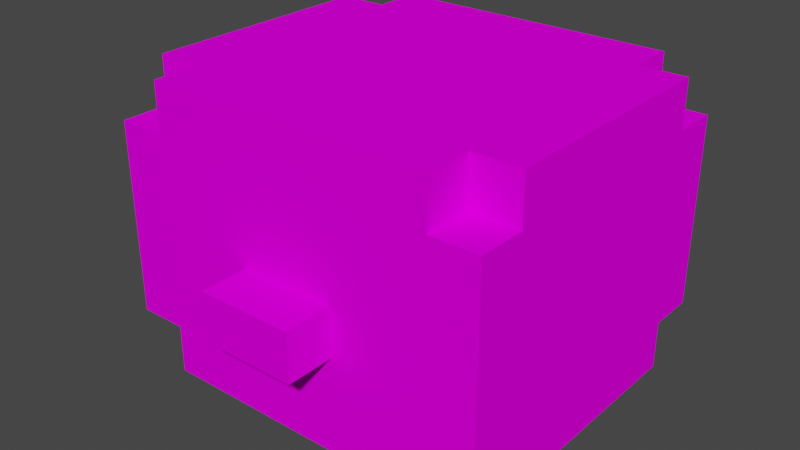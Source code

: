 # Source: head.blend  (saved by Blender 3.4.6; exported with 4.5.12 LTS)
import bpy
from mathutils import Matrix  # noqa: F401  (used for matrix-valued properties, if any)

bpy.ops.wm.read_factory_settings(use_empty=True)
scene = bpy.context.scene
scene.name = 'Scene'

# ---- collections
col_collection = bpy.data.collections.new('Collection'); scene.collection.children.link(col_collection)

# ---- images (referenced by path relative to the original .blend; pixels are not part of the script)
import os
ASSET_DIR = os.environ.get("B2B_ASSET_DIR", "")  # directory of the original .blend (textures are referenced by path, not embedded)
HERE = os.path.dirname(os.path.abspath(__file__))  # packed textures are extracted next to this script under _unpacked/

def load_image(name, relpath, width, height, colorspace="sRGB"):
    """Load a texture the original file referenced (path relative to the .blend, or extracted next to this script)."""
    p = next((c for c in (os.path.join(HERE, relpath), os.path.join(ASSET_DIR, relpath)) if relpath and os.path.exists(c)), "")
    if p:
        img = bpy.data.images.load(p, check_existing=True)
        img.name = name
    else:  # same state as the original file: an image datablock whose file is absent (Cycles renders it pink)
        img = bpy.data.images.new(name, width, height)
        img.source = "FILE"
        img.filepath = "//" + (relpath or name)
    img.colorspace_settings.name = colorspace
    return img
img_littlguy_idle_0_png = load_image('littlguy_idle_0.png', 'littlguy_idle_0.png', 1024, 1024, 'sRGB')

# ---- materials (node trees are filled in below, after node groups)
mat_palette = bpy.data.materials.new('palette')
mat_palette.use_transparent_shadow = False
mat_palette.diffuse_color = (1.0, 1.0, 1.0, 1.0)
mat_palette.roughness = 1.0

# ---- material node trees
mat_palette.use_nodes = True; mat_palette.node_tree.nodes.clear()
_N = mat_palette.node_tree.nodes; _L = mat_palette.node_tree.links
n0 = _N.new('ShaderNodeBsdfPrincipled'); n0.name = 'Principled BSDF'; n0.location = (0, 300)
n0.distribution = 'GGX'
n0.subsurface_method = 'RANDOM_WALK_SKIN'
n0.inputs[2].default_value = 1.0
n0.inputs[3].default_value = 1.45
n0.inputs[13].default_value = 0.0
n0.inputs[27].default_value = (0.0, 0.0, 0.0, 1.0)
n0.inputs[28].default_value = 1.0
n1 = _N.new('ShaderNodeOutputMaterial'); n1.name = 'Material Output'; n1.location = (280, 300)
n2 = _N.new('ShaderNodeTexImage'); n2.name = 'Image Texture'; n2.location = (-480, 300)
n2.image = img_littlguy_idle_0_png
_L.new(n2.outputs[0], n0.inputs[0])
_L.new(n0.outputs[0], n1.inputs[0])
n1.is_active_output = True

# ---- world
world_world = bpy.data.worlds.new('World'); scene.world = world_world
world_world.use_nodes = True; world_world.node_tree.nodes.clear()
_N = world_world.node_tree.nodes; _L = world_world.node_tree.links
n0 = _N.new('ShaderNodeOutputWorld'); n0.name = 'World Output'; n0.location = (300, 300)
n1 = _N.new('ShaderNodeBackground'); n1.name = 'Background'; n1.location = (10, 300)
n1.inputs[0].default_value = (0.05088, 0.05088, 0.05088, 1.0)
_L.new(n1.outputs[0], n0.inputs[0])
n0.is_active_output = True
world_world.color = (0.05088, 0.05088, 0.05088)
world_world.use_sun_shadow = False
world_world.sun_shadow_jitter_overblur = 0.0

# ---- meshes
me_untitled = bpy.data.meshes.new('Untitled')
me_untitled.from_pydata([(-0.4, -0.297, 0.1851), (-0.4, -0.297, -0.3149), (-0.4, -0.197, 0.2851), (-0.4, -0.197, 0.1851), (-0.4, -0.197, -0.3149), (-0.4, -0.197, -0.4149), (-0.4, 0.203, 0.2851), (-0.4, 0.203, 0.1851), (-0.4, 0.203, -0.3149), (-0.4, 0.203, -0.4149), (-0.4, 0.303, 0.1851), (-0.4, 0.303, -0.3149), (-0.3, -0.297, 0.2851), (-0.3, -0.297, 0.1851), (-0.3, -0.297, -0.3149), (-0.3, -0.297, -0.4149), (-0.3, -0.197, 0.2851), (-0.3, -0.197, 0.1851), (-0.3, -0.197, -0.3149), (-0.3, -0.197, -0.4149), (-0.3, 0.203, 0.2851), (-0.3, 0.203, 0.1851), (-0.3, 0.203, -0.3149), (-0.3, 0.203, -0.4149), (-0.3, 0.303, 0.2851), (-0.3, 0.303, 0.1851), (-0.3, 0.303, -0.3149), (-0.3, 0.303, -0.4149), (-0.1, -0.09703, 0.3851), (-0.1, -0.09703, 0.2851), (-0.1, 0.002972, 0.3851), (-0.1, 0.002972, 0.2851), (0.1, -0.09703, 0.3851), (0.1, -0.09703, 0.2851), (0.1, 0.002972, 0.3851), (0.1, 0.002972, 0.2851), (0.3, -0.297, 0.2851), (0.3, -0.297, 0.1851), (0.3, -0.297, -0.3149), (0.3, -0.297, -0.4149), (0.3, -0.197, 0.2851), (0.3, -0.197, 0.1851), (0.3, -0.197, -0.3149), (0.3, -0.197, -0.4149), (0.3, 0.203, 0.2851), (0.3, 0.203, 0.1851), (0.3, 0.203, -0.3149), (0.3, 0.203, -0.4149), (0.3, 0.303, 0.2851), (0.3, 0.303, 0.1851), (0.3, 0.303, -0.3149), (0.3, 0.303, -0.4149), (0.4, -0.297, 0.1851), (0.4, -0.297, -0.3149), (0.4, -0.197, 0.2851), (0.4, -0.197, 0.1851), (0.4, -0.197, -0.3149), (0.4, -0.197, -0.4149), (0.4, 0.203, 0.2851), (0.4, 0.203, 0.1851), (0.4, 0.203, -0.3149), (0.4, 0.203, -0.4149), (0.4, 0.303, 0.1851), (0.4, 0.303, -0.3149), (-0.1, -0.09703, 0.3851), (-0.1, 0.002972, 0.3851), (0.1, -0.09703, 0.3851), (0.1, 0.002972, 0.3851), (-0.4, -0.197, 0.2851), (-0.4, 0.203, 0.2851), (-0.3, -0.297, 0.2851), (-0.3, -0.197, 0.2851), (-0.3, 0.002972, 0.2851), (-0.3, 0.103, 0.2851), (-0.3, 0.203, 0.2851), (-0.3, 0.303, 0.2851), (-0.2, 0.002972, 0.2851), (-0.2, 0.103, 0.2851), (-0.1, -0.09703, 0.2851), (-0.1, 0.002972, 0.2851), (-0.1, 0.103, 0.2851), (0.1, -0.09703, 0.2851), (0.1, 0.002972, 0.2851), (0.1, 0.103, 0.2851), (0.2, 0.002972, 0.2851), (0.2, 0.103, 0.2851), (0.3, -0.297, 0.2851), (0.3, -0.197, 0.2851), (0.3, 0.002972, 0.2851), (0.3, 0.103, 0.2851), (0.3, 0.203, 0.2851), (0.3, 0.303, 0.2851), (0.4, -0.197, 0.2851), (0.4, 0.203, 0.2851), (-0.4, -0.297, 0.1851), (-0.4, -0.197, 0.1851), (-0.4, 0.203, 0.1851), (-0.4, 0.303, 0.1851), (-0.3, -0.297, 0.1851), (-0.3, -0.197, 0.1851), (-0.3, 0.203, 0.1851), (-0.3, 0.303, 0.1851), (0.3, -0.297, 0.1851), (0.3, -0.197, 0.1851), (0.3, 0.203, 0.1851), (0.3, 0.303, 0.1851), (0.4, -0.297, 0.1851), (0.4, -0.197, 0.1851), (0.4, 0.203, 0.1851), (0.4, 0.303, 0.1851), (-0.4, -0.297, -0.3149), (-0.4, -0.197, -0.3149), (-0.4, 0.203, -0.3149), (-0.4, 0.303, -0.3149), (-0.3, -0.297, -0.3149), (-0.3, -0.197, -0.3149), (-0.3, 0.203, -0.3149), (-0.3, 0.303, -0.3149), (0.3, -0.297, -0.3149), (0.3, -0.197, -0.3149), (0.3, 0.203, -0.3149), (0.3, 0.303, -0.3149), (0.4, -0.297, -0.3149), (0.4, -0.197, -0.3149), (0.4, 0.203, -0.3149), (0.4, 0.303, -0.3149), (-0.4, -0.197, -0.4149), (-0.4, 0.203, -0.4149), (-0.3, -0.297, -0.4149), (-0.3, -0.197, -0.4149), (-0.3, 0.203, -0.4149), (-0.3, 0.303, -0.4149), (0.3, -0.297, -0.4149), (0.3, -0.197, -0.4149), (0.3, 0.203, -0.4149), (0.3, 0.303, -0.4149), (0.4, -0.197, -0.4149), (0.4, 0.203, -0.4149), (-0.3, -0.297, 0.2851), (0.3, -0.297, 0.2851), (-0.4, -0.297, 0.1851), (-0.3, -0.297, 0.1851), (0.3, -0.297, 0.1851), (0.4, -0.297, 0.1851), (-0.4, -0.297, -0.3149), (-0.3, -0.297, -0.3149), (0.3, -0.297, -0.3149), (0.4, -0.297, -0.3149), (-0.3, -0.297, -0.4149), (0.3, -0.297, -0.4149), (-0.4, -0.197, 0.2851), (-0.3, -0.197, 0.2851), (0.3, -0.197, 0.2851), (0.4, -0.197, 0.2851), (-0.4, -0.197, 0.1851), (-0.3, -0.197, 0.1851), (0.3, -0.197, 0.1851), (0.4, -0.197, 0.1851), (-0.4, -0.197, -0.3149), (-0.3, -0.197, -0.3149), (0.3, -0.197, -0.3149), (0.4, -0.197, -0.3149), (-0.4, -0.197, -0.4149), (-0.3, -0.197, -0.4149), (0.3, -0.197, -0.4149), (0.4, -0.197, -0.4149), (-0.1, -0.09703, 0.3851), (0.1, -0.09703, 0.3851), (-0.1, -0.09703, 0.2851), (0.1, -0.09703, 0.2851), (-0.1, 0.002972, 0.3851), (0.1, 0.002972, 0.3851), (-0.1, 0.002972, 0.2851), (0.1, 0.002972, 0.2851), (-0.4, 0.203, 0.2851), (-0.3, 0.203, 0.2851), (0.3, 0.203, 0.2851), (0.4, 0.203, 0.2851), (-0.4, 0.203, 0.1851), (-0.3, 0.203, 0.1851), (0.3, 0.203, 0.1851), (0.4, 0.203, 0.1851), (-0.4, 0.203, -0.3149), (-0.3, 0.203, -0.3149), (0.3, 0.203, -0.3149), (0.4, 0.203, -0.3149), (-0.4, 0.203, -0.4149), (-0.3, 0.203, -0.4149), (0.3, 0.203, -0.4149), (0.4, 0.203, -0.4149), (-0.3, 0.303, 0.2851), (0.3, 0.303, 0.2851), (-0.4, 0.303, 0.1851), (-0.3, 0.303, 0.1851), (0.3, 0.303, 0.1851), (0.4, 0.303, 0.1851), (-0.4, 0.303, -0.3149), (-0.3, 0.303, -0.3149), (0.3, 0.303, -0.3149), (0.4, 0.303, -0.3149), (-0.3, 0.303, -0.4149), (0.3, 0.303, -0.4149)], [], [(3, 1, 0), (4, 1, 3), (6, 3, 2), (6, 5, 4), (6, 4, 3), (7, 5, 6), (8, 5, 7), (9, 5, 8), (10, 8, 7), (11, 8, 10), (16, 13, 12), (17, 13, 16), (18, 15, 14), (19, 15, 18), (24, 21, 20), (25, 21, 24), (26, 23, 22), (27, 23, 26), (30, 29, 28), (31, 29, 30), (32, 33, 34), (34, 33, 35), (36, 37, 40), (40, 37, 41), (38, 39, 42), (42, 39, 43), (44, 45, 48), (48, 45, 49), (46, 47, 50), (50, 47, 51), (52, 53, 55), (55, 53, 56), (54, 55, 58), (56, 57, 58), (55, 56, 58), (58, 57, 59), (59, 57, 60), (60, 57, 61), (59, 60, 62), (62, 60, 63), (66, 65, 64), (67, 65, 66), (71, 69, 68), (72, 69, 71), (73, 69, 72), (74, 69, 73), (76, 71, 70), (76, 72, 71), (76, 73, 72), (77, 75, 74), (77, 73, 76), (77, 74, 73), (78, 76, 70), (79, 77, 76), (79, 76, 78), (80, 75, 77), (80, 77, 79), (81, 78, 70), (82, 80, 79), (83, 75, 80), (83, 80, 82), (84, 82, 81), (84, 83, 82), (85, 75, 83), (85, 83, 84), (86, 84, 81), (86, 81, 70), (87, 84, 86), (88, 85, 84), (88, 84, 87), (89, 75, 85), (89, 85, 88), (90, 75, 89), (91, 75, 90), (92, 88, 87), (92, 90, 89), (92, 89, 88), (93, 90, 92), (98, 95, 94), (99, 95, 98), (100, 97, 96), (101, 97, 100), (106, 103, 102), (107, 103, 106), (108, 105, 104), (109, 105, 108), (110, 111, 114), (114, 111, 115), (112, 113, 116), (116, 113, 117), (118, 119, 122), (122, 119, 123), (120, 121, 124), (124, 121, 125), (126, 127, 129), (129, 127, 130), (128, 129, 132), (130, 131, 132), (129, 130, 132), (132, 131, 133), (133, 131, 134), (134, 131, 135), (133, 134, 136), (136, 134, 137), (141, 139, 138), (142, 139, 141), (144, 141, 140), (144, 143, 142), (144, 142, 141), (145, 143, 144), (146, 143, 145), (147, 143, 146), (148, 146, 145), (149, 146, 148), (154, 151, 150), (155, 151, 154), (156, 153, 152), (157, 153, 156), (162, 159, 158), (163, 159, 162), (164, 161, 160), (165, 161, 164), (168, 167, 166), (169, 167, 168), (170, 171, 172), (172, 171, 173), (174, 175, 178), (178, 175, 179), (176, 177, 180), (180, 177, 181), (182, 183, 186), (186, 183, 187), (184, 185, 188), (188, 185, 189), (190, 191, 193), (193, 191, 194), (192, 193, 196), (194, 195, 196), (193, 194, 196), (196, 195, 197), (197, 195, 198), (198, 195, 199), (197, 198, 200), (200, 198, 201)])
_uv = me_untitled.uv_layers.new(name='UVMap')
_uv.uv.foreach_set('vector', [0.0332, 0.5, 0.0332, 0.5, 0.0332, 0.5, 0.0332, 0.5, 0.0332, 0.5, 0.0332, 0.5, 0.0332, 0.5, 0.0332, 0.5, 0.0332, 0.5, 0.0332, 0.5, 0.0332, 0.5, 0.0332, 0.5, 0.0332, 0.5, 0.0332, 0.5, 0.0332, 0.5, 0.0332, 0.5, 0.0332, 0.5, 0.0332, 0.5, 0.0332, 0.5, 0.0332, 0.5, 0.0332, 0.5, 0.0332, 0.5, 0.0332, 0.5, 0.0332, 0.5, 0.0332, 0.5, 0.0332, 0.5, 0.0332, 0.5, 0.0332, 0.5, 0.0332, 0.5, 0.0332, 0.5, 0.0332, 0.5, 0.0332, 0.5, 0.0332, 0.5, 0.0332, 0.5, 0.0332, 0.5, 0.0332, 0.5, 0.0332, 0.5, 0.0332, 0.5, 0.0332, 0.5, 0.0332, 0.5, 0.0332, 0.5, 0.0332, 0.5, 0.0332, 0.5, 0.0332, 0.5, 0.0332, 0.5, 0.0332, 0.5, 0.0332, 0.5, 0.0332, 0.5, 0.0332, 0.5, 0.0332, 0.5, 0.0332, 0.5, 0.0332, 0.5, 0.0332, 0.5, 0.0332, 0.5, 0.06055, 0.5, 0.06055, 0.5, 0.06055, 0.5, 0.06055, 0.5, 0.06055, 0.5, 0.06055, 0.5, 0.06055, 0.5, 0.06055, 0.5, 0.06055, 0.5, 0.06055, 0.5, 0.06055, 0.5, 0.06055, 0.5, 0.0332, 0.5, 0.0332, 0.5, 0.0332, 0.5, 0.0332, 0.5, 0.0332, 0.5, 0.0332, 0.5, 0.0332, 0.5, 0.0332, 0.5, 0.0332, 0.5, 0.0332, 0.5, 0.0332, 0.5, 0.0332, 0.5, 0.0332, 0.5, 0.0332, 0.5, 0.0332, 0.5, 0.0332, 0.5, 0.0332, 0.5, 0.0332, 0.5, 0.0332, 0.5, 0.0332, 0.5, 0.0332, 0.5, 0.0332, 0.5, 0.0332, 0.5, 0.0332, 0.5, 0.0332, 0.5, 0.0332, 0.5, 0.0332, 0.5, 0.0332, 0.5, 0.0332, 0.5, 0.0332, 0.5, 0.0332, 0.5, 0.0332, 0.5, 0.0332, 0.5, 0.0332, 0.5, 0.0332, 0.5, 0.0332, 0.5, 0.0332, 0.5, 0.0332, 0.5, 0.0332, 0.5, 0.0332, 0.5, 0.0332, 0.5, 0.0332, 0.5, 0.0332, 0.5, 0.0332, 0.5, 0.0332, 0.5, 0.0332, 0.5, 0.0332, 0.5, 0.0332, 0.5, 0.0332, 0.5, 0.0332, 0.5, 0.0332, 0.5, 0.0332, 0.5, 0.0332, 0.5, 0.0332, 0.5, 0.06055, 0.5, 0.06055, 0.5, 0.06055, 0.5, 0.06055, 0.5, 0.06055, 0.5, 0.06055, 0.5, 0.0332, 0.5, 0.0332, 0.5, 0.0332, 0.5, 0.0332, 0.5, 0.0332, 0.5, 0.0332, 0.5, 0.0332, 0.5, 0.0332, 0.5, 0.0332, 0.5, 0.0332, 0.5, 0.0332, 0.5, 0.0332, 0.5, 0.0332, 0.5, 0.0332, 0.5, 0.0332, 0.5, 0.0332, 0.5, 0.0332, 0.5, 0.0332, 0.5, 0.959, 0.5, 0.959, 0.5, 0.959, 0.5, 0.0332, 0.5, 0.0332, 0.5, 0.0332, 0.5, 0.959, 0.5, 0.959, 0.5, 0.959, 0.5, 0.0332, 0.5, 0.0332, 0.5, 0.0332, 0.5, 0.0332, 0.5, 0.0332, 0.5, 0.0332, 0.5, 0.9941, 0.5, 0.9941, 0.5, 0.9941, 0.5, 0.0332, 0.5, 0.0332, 0.5, 0.0332, 0.5, 0.0332, 0.5, 0.0332, 0.5, 0.0332, 0.5, 0.9941, 0.5, 0.9941, 0.5, 0.9941, 0.5, 0.0332, 0.5, 0.0332, 0.5, 0.0332, 0.5, 0.0332, 0.5, 0.0332, 0.5, 0.0332, 0.5, 0.0332, 0.5, 0.0332, 0.5, 0.0332, 0.5, 0.0332, 0.5, 0.0332, 0.5, 0.0332, 0.5, 0.0332, 0.5, 0.0332, 0.5, 0.0332, 0.5, 0.9941, 0.5, 0.9941, 0.5, 0.9941, 0.5, 0.0332, 0.5, 0.0332, 0.5, 0.0332, 0.5, 0.9941, 0.5, 0.9941, 0.5, 0.9941, 0.5, 0.0332, 0.5, 0.0332, 0.5, 0.0332, 0.5, 0.0332, 0.5, 0.0332, 0.5, 0.0332, 0.5, 0.0332, 0.5, 0.0332, 0.5, 0.0332, 0.5, 0.959, 0.5, 0.959, 0.5, 0.959, 0.5, 0.0332, 0.5, 0.0332, 0.5, 0.0332, 0.5, 0.0332, 0.5, 0.0332, 0.5, 0.0332, 0.5, 0.959, 0.5, 0.959, 0.5, 0.959, 0.5, 0.0332, 0.5, 0.0332, 0.5, 0.0332, 0.5, 0.0332, 0.5, 0.0332, 0.5, 0.0332, 0.5, 0.0332, 0.5, 0.0332, 0.5, 0.0332, 0.5, 0.0332, 0.5, 0.0332, 0.5, 0.0332, 0.5, 0.0332, 0.5, 0.0332, 0.5, 0.0332, 0.5, 0.0332, 0.5, 0.0332, 0.5, 0.0332, 0.5, 0.0332, 0.5, 0.0332, 0.5, 0.0332, 0.5, 0.0332, 0.5, 0.0332, 0.5, 0.0332, 0.5, 0.0332, 0.5, 0.0332, 0.5, 0.0332, 0.5, 0.0332, 0.5, 0.0332, 0.5, 0.0332, 0.5, 0.0332, 0.5, 0.0332, 0.5, 0.0332, 0.5, 0.0332, 0.5, 0.0332, 0.5, 0.0332, 0.5, 0.0332, 0.5, 0.0332, 0.5, 0.0332, 0.5, 0.0332, 0.5, 0.0332, 0.5, 0.0332, 0.5, 0.0332, 0.5, 0.0332, 0.5, 0.0332, 0.5, 0.0332, 0.5, 0.0332, 0.5, 0.0332, 0.5, 0.0332, 0.5, 0.0332, 0.5, 0.0332, 0.5, 0.0332, 0.5, 0.0332, 0.5, 0.0332, 0.5, 0.0332, 0.5, 0.0332, 0.5, 0.0332, 0.5, 0.0332, 0.5, 0.0332, 0.5, 0.0332, 0.5, 0.0332, 0.5, 0.0332, 0.5, 0.0332, 0.5, 0.0332, 0.5, 0.0332, 0.5, 0.0332, 0.5, 0.0332, 0.5, 0.0332, 0.5, 0.0332, 0.5, 0.0332, 0.5, 0.0332, 0.5, 0.0332, 0.5, 0.0332, 0.5, 0.0332, 0.5, 0.0332, 0.5, 0.0332, 0.5, 0.0332, 0.5, 0.0332, 0.5, 0.0332, 0.5, 0.0332, 0.5, 0.0332, 0.5, 0.0332, 0.5, 0.0332, 0.5, 0.0332, 0.5, 0.0332, 0.5, 0.0332, 0.5, 0.0332, 0.5, 0.0332, 0.5, 0.0332, 0.5, 0.0332, 0.5, 0.0332, 0.5, 0.0332, 0.5, 0.0332, 0.5, 0.0332, 0.5, 0.0332, 0.5, 0.0332, 0.5, 0.0332, 0.5, 0.0332, 0.5, 0.0332, 0.5, 0.0332, 0.5, 0.0332, 0.5, 0.0332, 0.5, 0.0332, 0.5, 0.0332, 0.5, 0.0332, 0.5, 0.0332, 0.5, 0.0332, 0.5, 0.0332, 0.5, 0.0332, 0.5, 0.0332, 0.5, 0.0332, 0.5, 0.0332, 0.5, 0.0332, 0.5, 0.0332, 0.5, 0.0332, 0.5, 0.0332, 0.5, 0.0332, 0.5, 0.0332, 0.5, 0.0332, 0.5, 0.0332, 0.5, 0.0332, 0.5, 0.0332, 0.5, 0.0332, 0.5, 0.0332, 0.5, 0.0332, 0.5, 0.0332, 0.5, 0.0332, 0.5, 0.0332, 0.5, 0.0332, 0.5, 0.0332, 0.5, 0.0332, 0.5, 0.0332, 0.5, 0.0332, 0.5, 0.0332, 0.5, 0.0332, 0.5, 0.0332, 0.5, 0.0332, 0.5, 0.0332, 0.5, 0.0332, 0.5, 0.0332, 0.5, 0.0332, 0.5, 0.0332, 0.5, 0.0332, 0.5, 0.0332, 0.5, 0.0332, 0.5, 0.0332, 0.5, 0.0332, 0.5, 0.0332, 0.5, 0.0332, 0.5, 0.0332, 0.5, 0.06055, 0.5, 0.06055, 0.5, 0.06055, 0.5, 0.06055, 0.5, 0.06055, 0.5, 0.06055, 0.5, 0.06055, 0.5, 0.06055, 0.5, 0.06055, 0.5, 0.06055, 0.5, 0.06055, 0.5, 0.06055, 0.5, 0.0332, 0.5, 0.0332, 0.5, 0.0332, 0.5, 0.0332, 0.5, 0.0332, 0.5, 0.0332, 0.5, 0.0332, 0.5, 0.0332, 0.5, 0.0332, 0.5, 0.0332, 0.5, 0.0332, 0.5, 0.0332, 0.5, 0.0332, 0.5, 0.0332, 0.5, 0.0332, 0.5, 0.0332, 0.5, 0.0332, 0.5, 0.0332, 0.5, 0.0332, 0.5, 0.0332, 0.5, 0.0332, 0.5, 0.0332, 0.5, 0.0332, 0.5, 0.0332, 0.5, 0.0332, 0.5, 0.0332, 0.5, 0.0332, 0.5, 0.0332, 0.5, 0.0332, 0.5, 0.0332, 0.5, 0.0332, 0.5, 0.0332, 0.5, 0.0332, 0.5, 0.0332, 0.5, 0.0332, 0.5, 0.0332, 0.5, 0.0332, 0.5, 0.0332, 0.5, 0.0332, 0.5, 0.0332, 0.5, 0.0332, 0.5, 0.0332, 0.5, 0.0332, 0.5, 0.0332, 0.5, 0.0332, 0.5, 0.0332, 0.5, 0.0332, 0.5, 0.0332, 0.5, 0.0332, 0.5, 0.0332, 0.5, 0.0332, 0.5, 0.0332, 0.5, 0.0332, 0.5, 0.0332, 0.5])
me_untitled.materials.append(mat_palette)
me_untitled.update()
me_untitled.normals_split_custom_set([tuple(v) for v in zip(*[iter([-1.0, 0.0, 0.0, -1.0, 0.0, 0.0, -1.0, 0.0, 0.0, -1.0, 0.0, 0.0, -1.0, 0.0, 0.0, -1.0, 0.0, 0.0, -1.0, 0.0, 0.0, -1.0, 0.0, 0.0, -1.0, 0.0, 0.0, -1.0, -1.118e-06, 0.0, -1.0, -1.118e-06, 0.0, -1.0, -1.118e-06, 0.0, -1.0, 0.0, 0.0, -1.0, 0.0, 0.0, -1.0, 0.0, 0.0, -1.0, 1.49e-06, 0.0, -1.0, 1.49e-06, 0.0, -1.0, 1.49e-06, 0.0, -1.0, 0.0, 0.0, -1.0, 0.0, 0.0, -1.0, 0.0, 0.0, -1.0, 0.0, 0.0, -1.0, 0.0, 0.0, -1.0, 0.0, 0.0, -1.0, 0.0, 0.0, -1.0, 0.0, 0.0, -1.0, 0.0, 0.0, -1.0, 0.0, 0.0, -1.0, 0.0, 0.0, -1.0, 0.0, 0.0, -1.0, 0.0, 0.0, -1.0, 0.0, 0.0, -1.0, 0.0, 0.0, -1.0, 0.0, 0.0, -1.0, 0.0, 0.0, -1.0, 0.0, 0.0, -1.0, 0.0, 0.0, -1.0, 0.0, 0.0, -1.0, 0.0, 0.0, -1.0, 0.0, 0.0, -1.0, 0.0, 0.0, -1.0, 0.0, 0.0, -1.0, 0.0, 0.0, -1.0, 0.0, 0.0, -1.0, 0.0, 0.0, -1.0, 0.0, 0.0, -1.0, 0.0, 0.0, -1.0, 0.0, 0.0, -1.0, 0.0, 0.0, -1.0, 0.0, 0.0, -1.0, 0.0, 0.0, -1.0, 0.0, 0.0, -1.0, 0.0, 0.0, -1.0, 0.0, 0.0, -1.0, 0.0, 0.0, -1.0, 0.0, 0.0, -1.0, 0.0, 0.0, -1.0, 0.0, 0.0, -1.0, 0.0, 0.0, -1.0, 0.0, 0.0, 1.0, 0.0, 0.0, 1.0, 0.0, 0.0, 1.0, 0.0, 0.0, 1.0, 0.0, 0.0, 1.0, 0.0, 0.0, 1.0, 0.0, 0.0, 1.0, 0.0, 0.0, 1.0, 0.0, 0.0, 1.0, 0.0, 0.0, 1.0, 0.0, 0.0, 1.0, 0.0, 0.0, 1.0, 0.0, 0.0, 1.0, 0.0, 0.0, 1.0, 0.0, 0.0, 1.0, 0.0, 0.0, 1.0, 0.0, 0.0, 1.0, 0.0, 0.0, 1.0, 0.0, 0.0, 1.0, 0.0, 0.0, 1.0, 0.0, 0.0, 1.0, 0.0, 0.0, 1.0, 0.0, 0.0, 1.0, 0.0, 0.0, 1.0, 0.0, 0.0, 1.0, 0.0, 0.0, 1.0, 0.0, 0.0, 1.0, 0.0, 0.0, 1.0, 0.0, 0.0, 1.0, 0.0, 0.0, 1.0, 0.0, 0.0, 1.0, 0.0, 0.0, 1.0, 0.0, 0.0, 1.0, 0.0, 0.0, 1.0, 0.0, 0.0, 1.0, 0.0, 0.0, 1.0, 0.0, 0.0, 1.0, 0.0, 0.0, 1.0, 0.0, 0.0, 1.0, 0.0, 0.0, 1.0, -1.49e-06, 0.0, 1.0, -1.49e-06, 0.0, 1.0, -1.49e-06, 0.0, 1.0, 0.0, 0.0, 1.0, 0.0, 0.0, 1.0, 0.0, 0.0, 1.0, 7.451e-07, 0.0, 1.0, 7.451e-07, 0.0, 1.0, 7.451e-07, 0.0, 1.0, 7.451e-08, 0.0, 1.0, 7.451e-08, 0.0, 1.0, 7.451e-08, 0.0, 1.0, 0.0, 0.0, 1.0, 0.0, 0.0, 1.0, 0.0, 0.0, 1.0, 0.0, 0.0, 1.0, 0.0, 0.0, 1.0, 0.0, 0.0, 1.0, 0.0, 0.0, 1.0, 0.0, 0.0, 1.0, 0.0, 0.0, 0.0, 0.0, 1.0, 0.0, 0.0, 1.0, 0.0, 0.0, 1.0, 0.0, 0.0, 1.0, 0.0, 0.0, 1.0, 0.0, 0.0, 1.0, 0.0, 0.0, 1.0, 0.0, 0.0, 1.0, 0.0, 0.0, 1.0, 0.0, 0.0, 1.0, 0.0, 0.0, 1.0, 0.0, 0.0, 1.0, 0.0, 0.0, 1.0, 0.0, 0.0, 1.0, 0.0, 0.0, 1.0, 0.0, 0.0, 1.0, 0.0, 0.0, 1.0, 0.0, 0.0, 1.0, 0.0, 0.0, 1.0, 0.0, 0.0, 1.0, 0.0, 0.0, 1.0, 0.0, 0.0, 1.0, 0.0, 0.0, 1.0, 0.0, 0.0, 1.0, 0.0, 0.0, 1.0, 0.0, 0.0, 1.0, 0.0, 0.0, 1.0, 0.0, 0.0, 1.0, 0.0, 0.0, 1.0, 0.0, 0.0, 1.0, 0.0, 0.0, 1.0, 0.0, 0.0, 1.0, 0.0, 0.0, 1.0, 0.0, 0.0, 1.0, 0.0, 0.0, 1.0, 0.0, 0.0, 1.0, 0.0, 0.0, 1.0, 0.0, 0.0, 1.0, 0.0, 0.0, 1.0, 0.0, 0.0, 1.0, 0.0, 0.0, 1.0, 0.0, 0.0, 1.0, 0.0, 0.0, 1.0, 0.0, 0.0, 1.0, 0.0, 0.0, 1.0, 0.0, 0.0, 1.0, 0.0, 0.0, 1.0, 0.0, 0.0, 1.0, 0.0, 0.0, 1.0, 0.0, 0.0, 1.0, 0.0, 0.0, 1.0, 0.0, 0.0, 1.0, 0.0, 0.0, 1.0, 0.0, 0.0, 1.0, 0.0, 0.0, 1.0, 0.0, 0.0, 1.0, 0.0, 0.0, 1.0, 0.0, 0.0, 1.0, 0.0, 0.0, 1.0, 0.0, 0.0, 1.0, 0.0, 0.0, 1.0, 0.0, 0.0, 1.0, 0.0, 0.0, 1.0, 0.0, 0.0, 1.0, 0.0, 0.0, 1.0, 0.0, 0.0, 1.0, 0.0, 0.0, 1.0, 0.0, 0.0, 1.0, 0.0, 0.0, 1.0, 0.0, 0.0, 1.0, 0.0, 0.0, 1.0, 0.0, 0.0, 1.0, 0.0, 0.0, 1.0, 0.0, 0.0, 1.0, 0.0, 0.0, 1.0, 0.0, 0.0, 1.0, 0.0, 0.0, 1.0, 0.0, 0.0, 1.0, 0.0, 0.0, 1.0, 0.0, 0.0, 1.0, 0.0, 0.0, 1.0, 0.0, 0.0, 1.0, 0.0, 0.0, 1.0, 0.0, 0.0, 1.0, 0.0, 0.0, 1.0, 0.0, 0.0, 1.0, 0.0, 0.0, 1.0, 0.0, 0.0, 1.0, 0.0, 0.0, 1.0, 0.0, 0.0, 1.0, 0.0, 0.0, 1.0, 0.0, 0.0, 1.0, 0.0, 0.0, 1.0, 0.0, 0.0, 1.0, 0.0, 0.0, 1.0, 0.0, 0.0, 1.0, 0.0, 0.0, 1.0, 0.0, 0.0, 1.0, 0.0, 0.0, 1.0, 0.0, 0.0, 1.0, 0.0, 0.0, 1.0, 0.0, 0.0, 1.0, 0.0, 0.0, 1.0, 0.0, 0.0, 1.0, 0.0, 0.0, 1.0, -7.451e-07, 0.0, 1.0, -7.451e-07, 0.0, 1.0, -7.451e-07, 0.0, 1.0, 0.0, 0.0, 1.0, 0.0, 0.0, 1.0, 0.0, 0.0, 1.0, 0.0, 0.0, 1.0, 0.0, 0.0, 1.0, 0.0, 0.0, 1.0, 0.0, 0.0, 1.0, 0.0, 0.0, 1.0, 0.0, 0.0, 1.0, 0.0, 0.0, 1.0, 0.0, 0.0, 1.0, 0.0, 0.0, 1.0, 0.0, 0.0, 1.0, 0.0, 0.0, 1.0, 0.0, 0.0, 1.0, 0.0, 0.0, 1.0, 0.0, 0.0, 1.0, 0.0, 0.0, 1.0, 0.0, 0.0, 1.0, 0.0, 0.0, 1.0, 0.0, 0.0, 1.0, 0.0, 0.0, 1.0, 0.0, 0.0, 1.0, 0.0, 0.0, 1.0, 0.0, 0.0, 1.0, 0.0, 0.0, 1.0, 0.0, 0.0, 1.0, 0.0, 0.0, 1.0, 0.0, 0.0, 1.0, 0.0, 0.0, 1.0, 0.0, 0.0, -1.0, 0.0, 0.0, -1.0, 0.0, 0.0, -1.0, 0.0, 0.0, -1.0, 0.0, 0.0, -1.0, 0.0, 0.0, -1.0, 0.0, 0.0, -1.0, 0.0, 0.0, -1.0, 0.0, 0.0, -1.0, 0.0, 0.0, -1.0, 0.0, 0.0, -1.0, 0.0, 0.0, -1.0, 0.0, 0.0, -1.0, 0.0, 0.0, -1.0, 0.0, 0.0, -1.0, 0.0, 0.0, -1.0, 0.0, 0.0, -1.0, 0.0, 0.0, -1.0, 0.0, 0.0, -1.0, 0.0, 0.0, -1.0, 0.0, 0.0, -1.0, 0.0, 0.0, -1.0, 0.0, 0.0, -1.0, 0.0, 0.0, -1.0, 0.0, 0.0, -1.0, 0.0, 0.0, -1.0, 0.0, 0.0, -1.0, 0.0, 0.0, -1.0, 0.0, 0.0, -1.0, 0.0, 0.0, -1.0, 0.0, 0.0, -1.0, 0.0, 0.0, -1.0, 0.0, 0.0, -1.0, 0.0, 0.0, -1.0, 0.0, 0.0, -1.0, 0.0, 0.0, -1.0, 0.0, 0.0, -1.0, 0.0, 0.0, -1.0, 0.0, 0.0, -1.0, 0.0, 0.0, -1.0, 0.0, 0.0, -1.0, 0.0, 0.0, -1.0, 3.104e-08, 0.0, -1.0, 3.104e-08, 0.0, -1.0, 3.104e-08, 0.0, -1.0, 0.0, 0.0, -1.0, 0.0, 0.0, -1.0, 0.0, 0.0, -1.0, 0.0, 0.0, -1.0, 0.0, 0.0, -1.0, 0.0, 0.0, -1.0, 0.0, 0.0, -1.0, 0.0, 0.0, -1.0, 0.0, 0.0, -1.0, 0.0, -1.0, 0.0, 0.0, -1.0, 0.0, 0.0, -1.0, 0.0, 0.0, -1.0, 0.0, 0.0, -1.0, 0.0, 0.0, -1.0, 0.0, 0.0, -1.0, 0.0, 0.0, -1.0, 0.0, 0.0, -1.0, 0.0, 0.0, -1.0, -2.98e-07, 0.0, -1.0, -2.98e-07, 0.0, -1.0, -2.98e-07, 0.0, -1.0, 0.0, 0.0, -1.0, 0.0, 0.0, -1.0, 0.0, 0.0, -1.0, 5.96e-07, 0.0, -1.0, 5.96e-07, 0.0, -1.0, 5.96e-07, 0.0, -1.0, 0.0, 0.0, -1.0, 0.0, 0.0, -1.0, 0.0, 0.0, -1.0, 0.0, 0.0, -1.0, 0.0, 0.0, -1.0, 0.0, 0.0, -1.0, 0.0, 0.0, -1.0, 0.0, 0.0, -1.0, 0.0, 0.0, -1.0, 0.0, 0.0, -1.0, 0.0, 0.0, -1.0, 0.0, 0.0, -1.0, 0.0, 0.0, -1.0, 0.0, 0.0, -1.0, 0.0, 0.0, -1.0, 0.0, 0.0, -1.0, 0.0, 0.0, -1.0, 0.0, 0.0, -1.0, 0.0, 0.0, -1.0, 0.0, 0.0, -1.0, 0.0, 0.0, -1.0, 0.0, 0.0, -1.0, 0.0, 0.0, -1.0, 0.0, 0.0, -1.0, 0.0, 0.0, -1.0, 0.0, 0.0, -1.0, 0.0, 0.0, -1.0, 0.0, 0.0, -1.0, 0.0, 0.0, -1.0, 0.0, 0.0, -1.0, 0.0, 0.0, -1.0, 0.0, 0.0, -1.0, 0.0, 0.0, -1.0, 0.0, 0.0, -1.0, 0.0, 0.0, -1.0, 0.0, 0.0, -1.0, 0.0, 0.0, -1.0, 0.0, 0.0, -1.0, 0.0, 0.0, -1.0, 0.0, 0.0, -1.0, 0.0, 0.0, -1.0, 0.0, 0.0, 1.0, 0.0, 0.0, 1.0, 0.0, 0.0, 1.0, 0.0, 0.0, 1.0, 0.0, 0.0, 1.0, 0.0, 0.0, 1.0, 0.0, 0.0, 1.0, 0.0, 0.0, 1.0, 0.0, 0.0, 1.0, 0.0, 0.0, 1.0, 0.0, 0.0, 1.0, 0.0, 0.0, 1.0, 0.0, 0.0, 1.0, 0.0, 0.0, 1.0, 0.0, 0.0, 1.0, 0.0, 0.0, 1.0, 0.0, 0.0, 1.0, 0.0, 0.0, 1.0, 0.0, 0.0, 1.0, 0.0, 0.0, 1.0, 0.0, 0.0, 1.0, 0.0, 0.0, 1.0, 0.0, 0.0, 1.0, 0.0, 0.0, 1.0, 0.0, 0.0, 1.0, 0.0, 0.0, 1.0, 0.0, 0.0, 1.0, 0.0, 0.0, 1.0, 0.0, 0.0, 1.0, 0.0, 0.0, 1.0, 0.0, 0.0, 1.0, 0.0, 0.0, 1.0, 0.0, 0.0, 1.0, 0.0, 0.0, 1.0, 0.0, 0.0, 1.0, 0.0, 0.0, 1.0, 0.0, 0.0, 1.0, 0.0, 0.0, 1.0, 0.0, 0.0, 1.0, 0.0, 0.0, 1.0, -5.96e-07, 0.0, 1.0, -5.96e-07, 0.0, 1.0, -5.96e-07, 0.0, 1.0, 9.934e-08, 0.0, 1.0, 9.934e-08, 0.0, 1.0, 9.934e-08, 0.0, 1.0, 5.96e-07, 0.0, 1.0, 5.96e-07, 0.0, 1.0, 5.96e-07, 0.0, 1.0, -7.451e-08, 0.0, 1.0, -7.451e-08, 0.0, 1.0, -7.451e-08, 0.0, 1.0, 0.0, 0.0, 1.0, 0.0, 0.0, 1.0, 0.0, 0.0, 1.0, 0.0, 0.0, 1.0, 0.0, 0.0, 1.0, 0.0, 0.0, 1.0, 0.0, 0.0, 1.0, 0.0, 0.0, 1.0, 0.0])] * 3)])

# ---- objects
ob_head = bpy.data.objects.new('head', me_untitled)

# ---- transforms, parenting, visibility, modifiers, constraints
ob_head.location = (1.623e-09, 0.0, 0.0)
ob_head.rotation_euler = (1.571, -0.0, 0.0)

# ---- collection membership
col_collection.objects.link(ob_head)

# ---- scene / render settings (as saved in the file)
scene.frame_start = 1; scene.frame_end = 250; scene.frame_set(1)
scene.render.engine = 'BLENDER_EEVEE_NEXT'
scene.cycles.sampling_pattern = 'TABULATED_SOBOL'
scene.cycles.use_light_tree = False
scene.view_settings.view_transform = 'Filmic'
bpy.context.view_layer.update()

# ---- added for rendering (the .blend has no active camera and no usable light): camera, sun
cam_auto = bpy.data.cameras.new('AutoCamera')
cam_auto.lens = 50.0
cam_auto.sensor_width = 36.0
cam_auto.clip_end = 1000.0
ob_auto_camera = bpy.data.objects.new('AutoCamera', cam_auto)
scene.collection.objects.link(ob_auto_camera)
ob_auto_camera.location = (1.18487, -1.40699, 0.950865)
ob_auto_camera.rotation_euler = (1.09748, -7.21219e-08, 0.694738)
scene.camera = ob_auto_camera
light_auto_sun = bpy.data.lights.new('AutoSun', 'SUN')
light_auto_sun.energy = 3.0
light_auto_sun.angle = 0.0523599
ob_auto_sun = bpy.data.objects.new('AutoSun', light_auto_sun)
scene.collection.objects.link(ob_auto_sun)
ob_auto_sun.rotation_euler = (0.872665, 0.174533, 0.523599)
bpy.context.view_layer.update()
